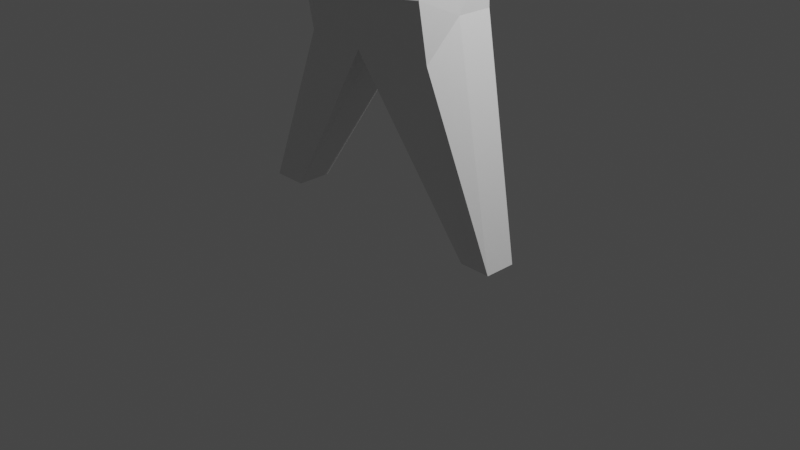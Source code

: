 # Source: Unit_01.blend  (saved by Blender 2.82.7; exported with 4.5.12 LTS)
import bpy
from mathutils import Matrix  # noqa: F401  (used for matrix-valued properties, if any)

bpy.ops.wm.read_factory_settings(use_empty=True)
scene = bpy.context.scene
scene.name = 'Scene'

# ---- collections
col_collection = bpy.data.collections.new('Collection'); scene.collection.children.link(col_collection)

# ---- materials (node trees are filled in below, after node groups)
mat_material = bpy.data.materials.new('Material')
mat_material.alpha_threshold = 0.0
mat_material.use_transparent_shadow = False
mat_material.line_color = (0.0, 0.0, 0.0, 1.0)

# ---- material node trees
mat_material.use_nodes = True; mat_material.node_tree.nodes.clear()
_N = mat_material.node_tree.nodes; _L = mat_material.node_tree.links
n0 = _N.new('ShaderNodeOutputMaterial'); n0.name = 'Material Output'; n0.location = (300, 300)
n1 = _N.new('ShaderNodeBsdfPrincipled'); n1.name = 'Principled BSDF'; n1.location = (10, 300)
n1.distribution = 'GGX'
n1.subsurface_method = 'BURLEY'
n1.inputs[2].default_value = 0.4
n1.inputs[3].default_value = 1.45
n1.inputs[27].default_value = (0.0, 0.0, 0.0, 1.0)
n1.inputs[28].default_value = 1.0
_L.new(n1.outputs[0], n0.inputs[0])
n0.is_active_output = True

# ---- world
world_world = bpy.data.worlds.new('World'); scene.world = world_world
world_world.use_nodes = True; world_world.node_tree.nodes.clear()
_N = world_world.node_tree.nodes; _L = world_world.node_tree.links
n0 = _N.new('ShaderNodeOutputWorld'); n0.name = 'World Output'; n0.location = (300, 300)
n1 = _N.new('ShaderNodeBackground'); n1.name = 'Background'; n1.location = (10, 300)
n1.inputs[0].default_value = (0.05088, 0.05088, 0.05088, 1.0)
_L.new(n1.outputs[0], n0.inputs[0])
n0.is_active_output = True
world_world.color = (0.05088, 0.05088, 0.05088)
world_world.use_sun_shadow = False
world_world.sun_shadow_jitter_overblur = 0.0

# ---- cameras
cam_camera = bpy.data.cameras.new('Camera')
cam_camera.clip_end = 100.0
cam_camera.ortho_scale = 7.314

# ---- lights
light_light = bpy.data.lights.new('Light', 'POINT')
light_light.transmission_factor = 0.0
light_light.energy = 1000.0
light_light.shadow_soft_size = 0.1
light_light.shadow_maximum_resolution = 0.006
light_light.use_absolute_resolution = True

# ---- meshes
me_cube = bpy.data.meshes.new('Cube')
me_cube.from_pydata([(0.7505, 0.3172, 0.9381), (0.7298, 0.4642, -1.0), (0.6509, -0.4218, 0.7803), (0.3191, -0.4726, -1.0), (-0.6277, 0.3153, 0.9446), (-0.7298, 0.4642, -1.0), (-0.8772, -0.322, 0.9458), (-0.3191, -0.4726, -1.0), (-0.7298, -0.0008303, -1.0), (0.0, 0.4642, -1.0), (1.0, 0.3175, 0.8315), (-0.9695, -0.3549, 0.8367), (0.7172, -0.4606, 0.5386), (-0.9695, 0.3476, 0.8367), (0.0, -0.494, 1.0), (1.0, 0.0, 1.0), (0.0, -0.4726, -1.0), (-0.8314, 0.0, 1.0), (0.0, 0.4248, 0.7292), (0.7298, -0.0008303, -1.0), (0.0, 0.6372, 0.0), (1.246, 0.0, 0.8576), (-0.7725, -0.3958, -2.576), (-1.0, 0.0, 0.8006), (0.0, -0.572, 0.0), (0.0, 0.734, 2.071), (-0.3379, -0.494, 1.0), (1.0, -0.2514, 0.9369), (-0.8772, 0.2469, 0.9458), (0.5, 0.3256, 0.9056), (0.3379, -0.494, 1.0), (1.0, 0.2489, 0.9369), (-0.8772, -0.2494, 0.9458), (-0.5, 0.3256, 0.9056), (0.0, -0.3951, 1.0), (0.0, 0.2807, 1.0), (0.3379, -0.05715, 1.0), (-0.3379, -0.05715, 1.0), (-0.3379, 0.2807, 1.0), (0.3379, 0.2807, 1.0), (0.3379, -0.3951, 1.0), (-0.3379, -0.3951, 1.0), (0.0, 0.3482, 1.561), (0.0, 0.734, 2.898), (-0.3482, 0.0, 1.561), (0.0, -0.3482, 1.561), (0.3482, 0.0, 1.561), (-0.3482, 0.3482, 1.561), (0.3482, 0.3482, 1.561), (0.3482, -0.3482, 1.561), (-0.3482, -0.3482, 1.561), (0.0, 0.3273, 3.256), (-0.734, 0.0, 2.071), (0.0, -0.734, 2.071), (0.734, 0.0, 2.071), (-0.5083, 0.5083, 2.198), (0.5083, 0.5083, 2.198), (0.5083, -0.5083, 2.198), (-0.5083, -0.5083, 2.198), (-0.7725, -0.0004195, -2.201), (-0.734, 0.0, 2.898), (0.0, -0.734, 2.898), (0.734, 0.0, 2.898), (-0.5083, 0.5083, 2.771), (0.5083, 0.5083, 2.771), (0.5083, -0.5083, 2.771), (-0.5083, -0.5083, 2.771), (0.0, 0.0, 3.369), (-0.3273, 0.0, 3.256), (0.0, -0.3273, 3.256), (0.3273, 0.0, 3.256), (-0.2156, 0.2156, 3.256), (0.2156, 0.2156, 3.256), (0.2156, -0.2156, 3.256), (-0.2156, -0.2156, 3.256), (-0.7725, -0.4997, -1.977), (0.0, 0.5402, -2.201), (-0.7725, 0.4918, -2.201), (0.0, -0.6464, -1.977), (0.7725, -0.4997, -1.977), (0.7725, -0.0004195, -2.201), (0.7725, 0.363, -1.608), (0.0, 0.0, -2.201), (-0.5, 0.6372, -2.201), (0.5, -0.6464, -1.977), (0.7725, 0.3858, -2.201), (-0.7725, 0.3858, -2.201), (0.324, 0.4713, -1.831), (-0.5, -0.6464, -1.977), (0.7725, -0.3958, -2.576), (3.725e-09, -0.5092, -2.576), (0.0, 0.5, -2.201), (1.375, -0.1695, -4.506), (0.5, 0.5, -2.201), (-0.5, 0.5, -2.201), (-0.5, -0.5092, -2.576), (0.5, -0.5092, -2.576), (-1.727, 0.1886, -4.455), (-1.727, 0.0, -4.455), (-1.35, 0.1886, -4.455), (-1.35, 0.0, -4.455), (-1.539, 0.0, -4.455), (-1.727, -0.1886, -4.455), (-1.35, -0.1886, -4.455), (-1.539, 0.1886, -4.455), (-1.539, -0.1886, -4.455), (1.375, 0.0, -4.506), (1.036, 0.1695, -4.506), (1.036, 0.0, -4.506), (1.205, 0.0, -4.506), (1.375, 0.1695, -4.506), (1.036, -0.1695, -4.506), (1.205, 0.1695, -4.506), (1.205, -0.1695, -4.506), (-0.7298, -0.2367, -1.0), (-1.0, 0.6372, -0.0997), (-0.7298, 0.2317, -1.0), (-0.6726, -0.3912, -0.1006), (-0.9695, 0.1732, 0.8367), (-0.9695, -0.178, 0.8367), (-1.0, 0.0, -0.0997), (-1.0, -0.3232, -0.0997), (-1.0, 0.3186, -0.0997), (-0.9695, -0.08959, 0.8367), (-0.9695, 0.08603, 0.8367), (-1.0, -0.1616, -0.0997), (-1.0, -0.3232, 0.3505), (-1.0, 0.1593, -0.0997), (-1.0, 0.3186, 0.3505), (-1.0, 0.1593, 0.3505), (-1.0, -0.1616, 0.3505), (-3.086, -0.05869, 0.5126), (-3.086, -0.0004915, 0.5126), (-3.086, 0.0, 0.3505), (-3.086, -0.0004915, 0.1883), (-3.086, -0.05869, 0.1883), (-3.086, 0.05688, 0.5126), (-3.086, 0.05688, 0.1883), (-3.086, 0.1593, 0.3505), (-3.086, -0.1616, 0.3505), (1.0, 0.4357, 0.3154), (0.6726, -0.3912, -0.1044), (0.7298, 0.2317, -1.0), (0.7298, -0.2367, -1.0), (0.9703, -0.3466, 0.6319), (1.116, 0.2478, 0.7518), (1.0, 0.0, 0.06807), (1.0, 0.3186, -0.1053), (1.0, -0.3232, -0.1053), (1.169, 0.1892, 0.7469), (1.169, -0.2009, 0.7469), (1.0, 0.1593, 0.1624), (1.0, 0.3186, 0.3421), (1.0, -0.1616, 0.1624), (1.0, -0.3232, 0.3421), (1.216, -0.283, 0.3421), (1.216, 0.2807, 0.3421), (3.138, 0.04814, 0.4788), (3.138, -0.0005335, 0.4788), (3.138, 0.0, 0.3421), (3.138, -0.0005335, 0.2054), (3.138, 0.04814, 0.2054), (3.138, -0.04992, 0.4788), (3.138, -0.04992, 0.2054), (3.138, -0.1616, 0.3421), (3.138, 0.1593, 0.3421)], [], [(41, 32, 6, 26), (24, 14, 26, 6, 11), (23, 17, 28, 4, 13, 118, 124), (19, 143, 3, 79, 89, 80), (21, 15, 27, 2, 12, 144, 150), (20, 18, 29, 0, 10), (9, 20, 10, 140, 1), (5, 115, 13, 20, 9), (13, 4, 33, 18, 20), (148, 154, 144, 12, 141), (156, 149, 157, 165), (10, 0, 31, 15, 21, 149, 145), (16, 7, 75, 88, 78), (1, 142, 19, 80, 85, 81), (7, 114, 8, 59, 22, 75), (122, 128, 118, 13, 115), (120, 125, 135, 134), (11, 6, 32, 17, 23, 123, 119), (16, 24, 11, 117, 7), (3, 141, 12, 24, 16), (12, 2, 30, 14, 24), (40, 34, 14, 30), (34, 40, 49, 45), (38, 28, 17, 37), (35, 38, 47, 42), (18, 33, 38, 35), (33, 4, 28, 38), (31, 39, 36, 15), (0, 29, 39, 31), (29, 18, 35, 39), (27, 40, 30, 2), (15, 36, 40, 27), (37, 41, 50, 44), (34, 41, 26, 14), (36, 39, 48, 46), (37, 17, 32, 41), (47, 44, 52, 55), (46, 48, 56, 54), (49, 46, 54, 57), (44, 50, 58, 52), (38, 37, 44, 47), (40, 36, 46, 49), (39, 35, 42, 48), (41, 34, 45, 50), (57, 54, 62, 65), (52, 58, 66, 60), (25, 55, 63, 43), (56, 25, 43, 64), (50, 45, 53, 58), (45, 49, 57, 53), (48, 42, 25, 56), (42, 47, 55, 25), (43, 63, 71, 51), (64, 43, 51, 72), (61, 65, 73, 69), (66, 61, 69, 74), (54, 56, 64, 62), (55, 52, 60, 63), (58, 53, 61, 66), (53, 57, 65, 61), (72, 51, 67, 70), (51, 71, 68, 67), (70, 67, 69, 73), (67, 68, 74, 69), (60, 66, 74, 68), (65, 62, 70, 73), (62, 64, 72, 70), (63, 60, 68, 71), (96, 89, 79, 84), (95, 90, 78, 88), (94, 91, 99, 104), (90, 82, 108, 111), (8, 116, 5, 77, 86, 59), (5, 9, 76, 83, 77), (3, 16, 78, 84, 79), (9, 1, 81, 87, 76), (85, 80, 106, 110), (76, 87, 93, 91), (87, 81, 85, 93), (59, 86, 97, 98), (77, 83, 94, 86), (83, 76, 91, 94), (22, 95, 88, 75), (90, 95, 105, 103), (86, 94, 104, 97), (90, 96, 84, 78), (91, 93, 112, 107), (89, 96, 113, 92), (104, 99, 100, 101), (97, 104, 101, 98), (98, 101, 105, 102), (101, 100, 103, 105), (82, 90, 103, 100), (91, 82, 100, 99), (95, 22, 102, 105), (22, 59, 98, 102), (112, 110, 106, 109), (107, 112, 109, 108), (108, 109, 113, 111), (109, 106, 92, 113), (96, 90, 111, 113), (93, 85, 110, 112), (82, 91, 107, 108), (80, 89, 92, 106), (114, 121, 125, 120, 8), (7, 117, 121, 114), (117, 11, 119, 126, 121), (116, 122, 115, 5), (8, 120, 127, 122, 116), (129, 124, 118, 128), (127, 129, 128, 122), (130, 123, 131, 139), (127, 120, 134, 137), (129, 127, 137, 138), (121, 126, 130, 125), (126, 119, 123, 130), (139, 131, 132, 133), (134, 133, 138, 137), (133, 132, 136, 138), (135, 139, 133, 134), (23, 124, 136, 132), (124, 129, 138, 136), (123, 23, 132, 131), (125, 130, 139, 135), (142, 147, 151, 146, 19), (1, 140, 147, 142), (140, 10, 145, 152, 147), (143, 148, 141, 3), (19, 146, 153, 148, 143), (155, 150, 144, 154), (153, 155, 154, 148), (153, 146, 160, 163), (149, 21, 158, 157), (155, 153, 163, 164), (147, 152, 156, 151), (152, 145, 149, 156), (165, 157, 158, 159), (160, 159, 164, 163), (159, 158, 162, 164), (161, 165, 159, 160), (146, 151, 161, 160), (21, 150, 162, 158), (150, 155, 164, 162), (151, 156, 165, 161)])
_uv = me_cube.uv_layers.new(name='UVMap')
_uv.uv.foreach_set('vector', [0.8125, 0.6875, 0.875, 0.6875, 0.875, 0.75, 0.8125, 0.75, 0.5, 0.875, 0.625, 0.875, 0.625, 0.9375, 0.625, 1.0, 0.5, 1.0, 0.5, 0.125, 0.625, 0.125, 0.625, 0.1875, 0.625, 0.25, 0.5, 0.25, 0.5, 0.1875, 0.5, 0.1562, 0.375, 0.625, 0.375, 0.6875, 0.375, 0.75, 0.375, 0.75, 0.375, 0.6875, 0.375, 0.625, 0.5, 0.625, 0.625, 0.625, 0.625, 0.6875, 0.625, 0.75, 0.5, 0.75, 0.5, 0.6875, 0.5, 0.6562, 0.5, 0.375, 0.625, 0.375, 0.625, 0.4375, 0.625, 0.5, 0.5, 0.5, 0.375, 0.375, 0.5, 0.375, 0.5, 0.5, 0.4375, 0.5, 0.375, 0.5, 0.375, 0.25, 0.4375, 0.25, 0.5, 0.25, 0.5, 0.375, 0.375, 0.375, 0.5, 0.25, 0.625, 0.25, 0.625, 0.3125, 0.625, 0.375, 0.5, 0.375, 0.4375, 0.6875, 0.4688, 0.6875, 0.5, 0.6875, 0.5, 0.75, 0.4375, 0.75, 0.4688, 0.5938, 0.5, 0.5938, 0.5, 0.5938, 0.4688, 0.5938, 0.5, 0.5, 0.625, 0.5, 0.625, 0.5625, 0.625, 0.625, 0.5, 0.625, 0.5, 0.5938, 0.5, 0.5625, 0.375, 0.875, 0.375, 1.0, 0.375, 1.0, 0.375, 0.9375, 0.375, 0.875, 0.375, 0.5, 0.375, 0.5625, 0.375, 0.625, 0.375, 0.625, 0.375, 0.5625, 0.375, 0.5, 0.375, 0.0, 0.375, 0.0625, 0.375, 0.125, 0.375, 0.125, 0.375, 0.0625, 0.375, 0.0, 0.4375, 0.1875, 0.4688, 0.1875, 0.5, 0.1875, 0.5, 0.25, 0.4375, 0.25, 0.4375, 0.125, 0.4375, 0.09375, 0.4375, 0.09375, 0.4375, 0.125, 0.5, 0.0, 0.625, 0.0, 0.625, 0.0625, 0.625, 0.125, 0.5, 0.125, 0.5, 0.09375, 0.5, 0.0625, 0.375, 0.875, 0.5, 0.875, 0.5, 1.0, 0.4375, 1.0, 0.375, 1.0, 0.375, 0.75, 0.4375, 0.75, 0.5, 0.75, 0.5, 0.875, 0.375, 0.875, 0.5, 0.75, 0.625, 0.75, 0.625, 0.8125, 0.625, 0.875, 0.5, 0.875, 0.6875, 0.6875, 0.75, 0.6875, 0.75, 0.75, 0.6875, 0.75, 0.75, 0.6875, 0.6875, 0.6875, 0.6875, 0.6875, 0.75, 0.6875, 0.8125, 0.5625, 0.875, 0.5625, 0.875, 0.625, 0.8125, 0.625, 0.75, 0.5625, 0.8125, 0.5625, 0.8125, 0.5625, 0.75, 0.5625, 0.75, 0.5, 0.8125, 0.5, 0.8125, 0.5625, 0.75, 0.5625, 0.8125, 0.5, 0.875, 0.5, 0.875, 0.5625, 0.8125, 0.5625, 0.625, 0.5625, 0.6875, 0.5625, 0.6875, 0.625, 0.625, 0.625, 0.625, 0.5, 0.6875, 0.5, 0.6875, 0.5625, 0.625, 0.5625, 0.6875, 0.5, 0.75, 0.5, 0.75, 0.5625, 0.6875, 0.5625, 0.625, 0.6875, 0.6875, 0.6875, 0.6875, 0.75, 0.625, 0.75, 0.625, 0.625, 0.6875, 0.625, 0.6875, 0.6875, 0.625, 0.6875, 0.8125, 0.625, 0.8125, 0.6875, 0.8125, 0.6875, 0.8125, 0.625, 0.75, 0.6875, 0.8125, 0.6875, 0.8125, 0.75, 0.75, 0.75, 0.6875, 0.625, 0.6875, 0.5625, 0.6875, 0.5625, 0.6875, 0.625, 0.8125, 0.625, 0.875, 0.625, 0.875, 0.6875, 0.8125, 0.6875, 0.8125, 0.5625, 0.8125, 0.625, 0.8125, 0.625, 0.8125, 0.5625, 0.6875, 0.625, 0.6875, 0.5625, 0.6875, 0.5625, 0.6875, 0.625, 0.6875, 0.6875, 0.6875, 0.625, 0.6875, 0.625, 0.6875, 0.6875, 0.8125, 0.625, 0.8125, 0.6875, 0.8125, 0.6875, 0.8125, 0.625, 0.8125, 0.5625, 0.8125, 0.625, 0.8125, 0.625, 0.8125, 0.5625, 0.6875, 0.6875, 0.6875, 0.625, 0.6875, 0.625, 0.6875, 0.6875, 0.6875, 0.5625, 0.75, 0.5625, 0.75, 0.5625, 0.6875, 0.5625, 0.8125, 0.6875, 0.75, 0.6875, 0.75, 0.6875, 0.8125, 0.6875, 0.6875, 0.6875, 0.6875, 0.625, 0.6875, 0.625, 0.6875, 0.6875, 0.8125, 0.625, 0.8125, 0.6875, 0.8125, 0.6875, 0.8125, 0.625, 0.75, 0.5625, 0.8125, 0.5625, 0.8125, 0.5625, 0.75, 0.5625, 0.6875, 0.5625, 0.75, 0.5625, 0.75, 0.5625, 0.6875, 0.5625, 0.8125, 0.6875, 0.75, 0.6875, 0.75, 0.6875, 0.8125, 0.6875, 0.75, 0.6875, 0.6875, 0.6875, 0.6875, 0.6875, 0.75, 0.6875, 0.6875, 0.5625, 0.75, 0.5625, 0.75, 0.5625, 0.6875, 0.5625, 0.75, 0.5625, 0.8125, 0.5625, 0.8125, 0.5625, 0.75, 0.5625, 0.75, 0.5625, 0.8125, 0.5625, 0.8125, 0.5625, 0.75, 0.5625, 0.6875, 0.5625, 0.75, 0.5625, 0.75, 0.5625, 0.6875, 0.5625, 0.75, 0.6875, 0.6875, 0.6875, 0.6875, 0.6875, 0.75, 0.6875, 0.8125, 0.6875, 0.75, 0.6875, 0.75, 0.6875, 0.8125, 0.6875, 0.6875, 0.625, 0.6875, 0.5625, 0.6875, 0.5625, 0.6875, 0.625, 0.8125, 0.5625, 0.8125, 0.625, 0.8125, 0.625, 0.8125, 0.5625, 0.8125, 0.6875, 0.75, 0.6875, 0.75, 0.6875, 0.8125, 0.6875, 0.75, 0.6875, 0.6875, 0.6875, 0.6875, 0.6875, 0.75, 0.6875, 0.6875, 0.5625, 0.75, 0.5625, 0.75, 0.625, 0.6875, 0.625, 0.75, 0.5625, 0.8125, 0.5625, 0.8125, 0.625, 0.75, 0.625, 0.6875, 0.625, 0.75, 0.625, 0.75, 0.6875, 0.6875, 0.6875, 0.75, 0.625, 0.8125, 0.625, 0.8125, 0.6875, 0.75, 0.6875, 0.8125, 0.625, 0.8125, 0.6875, 0.8125, 0.6875, 0.8125, 0.625, 0.6875, 0.6875, 0.6875, 0.625, 0.6875, 0.625, 0.6875, 0.6875, 0.6875, 0.625, 0.6875, 0.5625, 0.6875, 0.5625, 0.6875, 0.625, 0.8125, 0.5625, 0.8125, 0.625, 0.8125, 0.625, 0.8125, 0.5625, 0.3125, 0.6875, 0.375, 0.6875, 0.375, 0.75, 0.3125, 0.75, 0.1875, 0.6875, 0.25, 0.6875, 0.25, 0.75, 0.1875, 0.75, 0.1875, 0.5625, 0.25, 0.5625, 0.25, 0.5625, 0.1875, 0.5625, 0.25, 0.6875, 0.25, 0.625, 0.25, 0.625, 0.25, 0.6875, 0.375, 0.125, 0.375, 0.1875, 0.375, 0.25, 0.375, 0.25, 0.375, 0.1875, 0.375, 0.125, 0.375, 0.25, 0.375, 0.375, 0.375, 0.375, 0.375, 0.3125, 0.375, 0.25, 0.375, 0.75, 0.375, 0.875, 0.375, 0.875, 0.375, 0.8125, 0.375, 0.75, 0.375, 0.375, 0.375, 0.5, 0.375, 0.5, 0.375, 0.4375, 0.375, 0.375, 0.375, 0.5625, 0.375, 0.625, 0.375, 0.625, 0.375, 0.5625, 0.25, 0.5, 0.3125, 0.5, 0.3125, 0.5625, 0.25, 0.5625, 0.3125, 0.5, 0.375, 0.5, 0.375, 0.5625, 0.3125, 0.5625, 0.375, 0.125, 0.375, 0.1875, 0.375, 0.1875, 0.375, 0.125, 0.125, 0.5, 0.1875, 0.5, 0.1875, 0.5625, 0.125, 0.5625, 0.1875, 0.5, 0.25, 0.5, 0.25, 0.5625, 0.1875, 0.5625, 0.125, 0.6875, 0.1875, 0.6875, 0.1875, 0.75, 0.125, 0.75, 0.25, 0.6875, 0.1875, 0.6875, 0.1875, 0.6875, 0.25, 0.6875, 0.125, 0.5625, 0.1875, 0.5625, 0.1875, 0.5625, 0.125, 0.5625, 0.25, 0.6875, 0.3125, 0.6875, 0.3125, 0.75, 0.25, 0.75, 0.25, 0.5625, 0.3125, 0.5625, 0.3125, 0.5625, 0.25, 0.5625, 0.375, 0.6875, 0.3125, 0.6875, 0.3125, 0.6875, 0.375, 0.6875, 0.1875, 0.5625, 0.25, 0.5625, 0.25, 0.625, 0.1875, 0.625, 0.125, 0.5625, 0.1875, 0.5625, 0.1875, 0.625, 0.125, 0.625, 0.125, 0.625, 0.1875, 0.625, 0.1875, 0.6875, 0.125, 0.6875, 0.1875, 0.625, 0.25, 0.625, 0.25, 0.6875, 0.1875, 0.6875, 0.25, 0.625, 0.25, 0.6875, 0.25, 0.6875, 0.25, 0.625, 0.25, 0.5625, 0.25, 0.625, 0.25, 0.625, 0.25, 0.5625, 0.1875, 0.6875, 0.125, 0.6875, 0.125, 0.6875, 0.1875, 0.6875, 0.375, 0.0625, 0.375, 0.125, 0.375, 0.125, 0.375, 0.0625, 0.3125, 0.5625, 0.375, 0.5625, 0.375, 0.625, 0.3125, 0.625, 0.25, 0.5625, 0.3125, 0.5625, 0.3125, 0.625, 0.25, 0.625, 0.25, 0.625, 0.3125, 0.625, 0.3125, 0.6875, 0.25, 0.6875, 0.3125, 0.625, 0.375, 0.625, 0.375, 0.6875, 0.3125, 0.6875, 0.3125, 0.6875, 0.25, 0.6875, 0.25, 0.6875, 0.3125, 0.6875, 0.3125, 0.5625, 0.375, 0.5625, 0.375, 0.5625, 0.3125, 0.5625, 0.25, 0.625, 0.25, 0.5625, 0.25, 0.5625, 0.25, 0.625, 0.375, 0.625, 0.375, 0.6875, 0.375, 0.6875, 0.375, 0.625, 0.375, 0.0625, 0.4375, 0.0625, 0.4375, 0.09375, 0.4375, 0.125, 0.375, 0.125, 0.375, 0.0, 0.4375, 0.0, 0.4375, 0.0625, 0.375, 0.0625, 0.4375, 0.0, 0.5, 0.0, 0.5, 0.0625, 0.4688, 0.0625, 0.4375, 0.0625, 0.375, 0.1875, 0.4375, 0.1875, 0.4375, 0.25, 0.375, 0.25, 0.375, 0.125, 0.4375, 0.125, 0.4375, 0.1562, 0.4375, 0.1875, 0.375, 0.1875, 0.4688, 0.1562, 0.5, 0.1562, 0.5, 0.1875, 0.4688, 0.1875, 0.4375, 0.1562, 0.4688, 0.1562, 0.4688, 0.1875, 0.4375, 0.1875, 0.4688, 0.09375, 0.5, 0.09375, 0.5, 0.09375, 0.4688, 0.09375, 0.4375, 0.1562, 0.4375, 0.125, 0.4375, 0.125, 0.4375, 0.1562, 0.4688, 0.1562, 0.4375, 0.1562, 0.4375, 0.1562, 0.4688, 0.1562, 0.4375, 0.0625, 0.4688, 0.0625, 0.4688, 0.09375, 0.4375, 0.09375, 0.4688, 0.0625, 0.5, 0.0625, 0.5, 0.09375, 0.4688, 0.09375, 0.4688, 0.09375, 0.5, 0.09375, 0.5, 0.125, 0.4688, 0.125, 0.4375, 0.125, 0.4688, 0.125, 0.4688, 0.1562, 0.4375, 0.1562, 0.4688, 0.125, 0.5, 0.125, 0.5, 0.1562, 0.4688, 0.1562, 0.4375, 0.09375, 0.4688, 0.09375, 0.4688, 0.125, 0.4375, 0.125, 0.5, 0.125, 0.5, 0.1562, 0.5, 0.1562, 0.5, 0.125, 0.5, 0.1562, 0.4688, 0.1562, 0.4688, 0.1562, 0.5, 0.1562, 0.5, 0.09375, 0.5, 0.125, 0.5, 0.125, 0.5, 0.09375, 0.4375, 0.09375, 0.4688, 0.09375, 0.4688, 0.09375, 0.4375, 0.09375, 0.375, 0.5625, 0.4375, 0.5625, 0.4375, 0.5938, 0.4375, 0.625, 0.375, 0.625, 0.375, 0.5, 0.4375, 0.5, 0.4375, 0.5625, 0.375, 0.5625, 0.4375, 0.5, 0.5, 0.5, 0.5, 0.5625, 0.4688, 0.5625, 0.4375, 0.5625, 0.375, 0.6875, 0.4375, 0.6875, 0.4375, 0.75, 0.375, 0.75, 0.375, 0.625, 0.4375, 0.625, 0.4375, 0.6562, 0.4375, 0.6875, 0.375, 0.6875, 0.4688, 0.6562, 0.5, 0.6562, 0.5, 0.6875, 0.4688, 0.6875, 0.4375, 0.6562, 0.4688, 0.6562, 0.4688, 0.6875, 0.4375, 0.6875, 0.4375, 0.6562, 0.4375, 0.625, 0.4375, 0.625, 0.4375, 0.6562, 0.5, 0.5938, 0.5, 0.625, 0.5, 0.625, 0.5, 0.5938, 0.4688, 0.6562, 0.4375, 0.6562, 0.4375, 0.6562, 0.4688, 0.6562, 0.4375, 0.5625, 0.4688, 0.5625, 0.4688, 0.5938, 0.4375, 0.5938, 0.4688, 0.5625, 0.5, 0.5625, 0.5, 0.5938, 0.4688, 0.5938, 0.4688, 0.5938, 0.5, 0.5938, 0.5, 0.625, 0.4688, 0.625, 0.4375, 0.625, 0.4688, 0.625, 0.4688, 0.6562, 0.4375, 0.6562, 0.4688, 0.625, 0.5, 0.625, 0.5, 0.6562, 0.4688, 0.6562, 0.4375, 0.5938, 0.4688, 0.5938, 0.4688, 0.625, 0.4375, 0.625, 0.4375, 0.625, 0.4375, 0.5938, 0.4375, 0.5938, 0.4375, 0.625, 0.5, 0.625, 0.5, 0.6562, 0.5, 0.6562, 0.5, 0.625, 0.5, 0.6562, 0.4688, 0.6562, 0.4688, 0.6562, 0.5, 0.6562, 0.4375, 0.5938, 0.4688, 0.5938, 0.4688, 0.5938, 0.4375, 0.5938])
me_cube.materials.append(mat_material)
me_cube.use_remesh_preserve_volume = False
me_cube.use_remesh_preserve_attributes = False
me_cube.use_mirror_vertex_groups = False
me_cube.update()

# ---- objects
ob_cube = bpy.data.objects.new('Cube', me_cube)
ob_light = bpy.data.objects.new('Light', light_light)
ob_camera = bpy.data.objects.new('Camera', cam_camera)

# ---- transforms, parenting, visibility, modifiers, constraints
ob_cube.location = (0.0, 0.0, 4.46)
ob_cube.lock_rotations_4d = False
ob_cube.empty_display_type = 'ARROWS'
ob_cube.lineart.crease_threshold = 0.0
ob_light.location = (4.076, 1.005, 5.904)
ob_light.rotation_euler = (0.6503, 0.05522, 1.866)
ob_light.lock_rotations_4d = False
ob_light.empty_display_type = 'ARROWS'
ob_light.color = (0.0, 0.0, 0.0, 0.0)
ob_light.lineart.crease_threshold = 0.0
ob_camera.location = (7.359, -6.926, 4.958)
ob_camera.rotation_euler = (1.109, 0.0, 0.8149)
ob_camera.lock_rotations_4d = False
ob_camera.empty_display_type = 'ARROWS'
ob_camera.color = (0.0, 0.0, 0.0, 0.0)
ob_camera.display_type = 'WIRE'
ob_camera.lineart.crease_threshold = 0.0

# ---- collection membership
col_collection.objects.link(ob_cube)
col_collection.objects.link(ob_light)
col_collection.objects.link(ob_camera)

# ---- scene / render settings (as saved in the file)
scene.camera = ob_camera
scene.frame_start = 1; scene.frame_end = 250; scene.frame_set(1)
scene.render.engine = 'BLENDER_EEVEE_NEXT'
scene.cycles.use_denoising = False
scene.cycles.samples = 128
scene.cycles.sampling_pattern = 'TABULATED_SOBOL'
scene.cycles.use_adaptive_sampling = False
scene.cycles.use_light_tree = False
scene.view_settings.view_transform = 'Filmic'
bpy.context.view_layer.update()

